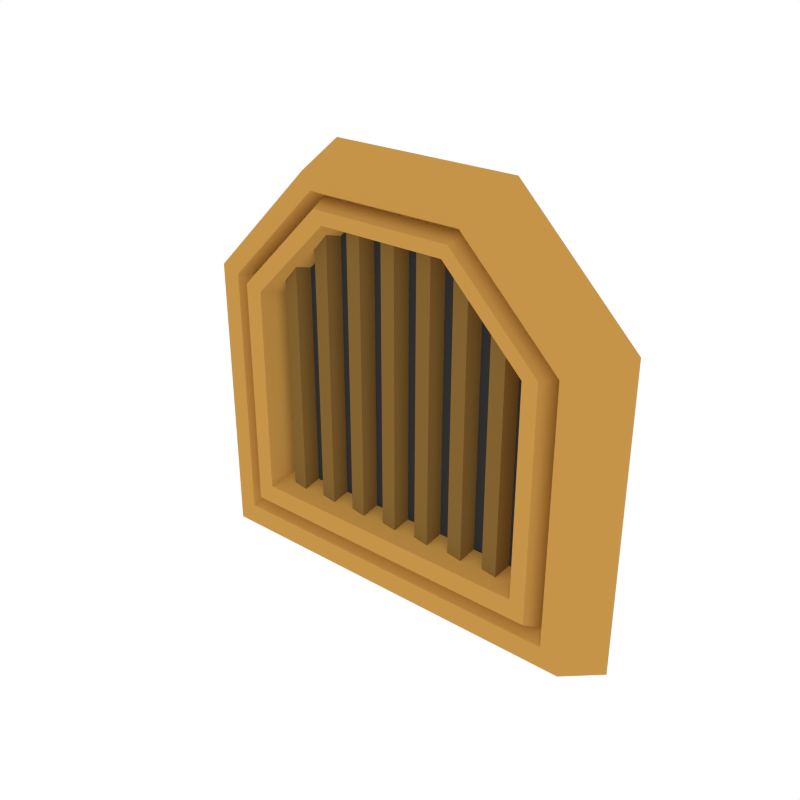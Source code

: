 # Source: Details_Vent_2.blend  (saved by Blender 2.79.0; exported with 4.5.12 LTS)
import bpy
from mathutils import Matrix  # noqa: F401  (used for matrix-valued properties, if any)

bpy.ops.wm.read_factory_settings(use_empty=True)
scene = bpy.context.scene
scene.name = 'Scene'

# ---- collections
col_collection_1 = bpy.data.collections.new('Collection 1'); scene.collection.children.link(col_collection_1)

# ---- materials (node trees are filled in below, after node groups)
mat_black = bpy.data.materials.new('Black')
mat_black.alpha_threshold = 0.0
mat_black.diffuse_color = (0.04203, 0.04203, 0.04203, 1.0)
mat_black.roughness = 0.5
mat_accent = bpy.data.materials.new('Accent')
mat_accent.alpha_threshold = 0.0
mat_accent.diffuse_color = (0.5596, 0.2977, 0.06679, 1.0)
mat_accent.roughness = 0.5
mat_darkaccent = bpy.data.materials.new('DarkAccent')
mat_darkaccent.alpha_threshold = 0.0
mat_darkaccent.diffuse_color = (0.2266, 0.1234, 0.03015, 1.0)
mat_darkaccent.roughness = 0.5

# ---- node groups
ng_auto_smooth = bpy.data.node_groups.new('Auto Smooth', 'GeometryNodeTree')
_s = ng_auto_smooth.interface.new_socket(name='Geometry', in_out='OUTPUT', socket_type='NodeSocketGeometry')
_s = ng_auto_smooth.interface.new_socket(name='Geometry', in_out='INPUT', socket_type='NodeSocketGeometry')
_s = ng_auto_smooth.interface.new_socket(name='Angle', in_out='INPUT', socket_type='NodeSocketFloat')
_s.subtype = 'ANGLE'
_s.min_value = 0.0
_s.max_value = 3.142
ng_auto_smooth.is_modifier = True
_N = ng_auto_smooth.nodes; _L = ng_auto_smooth.links
n0 = _N.new('NodeGroupOutput'); n0.name = 'Group Output'; n0.location = (480, -100)
n1 = _N.new('NodeGroupInput'); n1.name = 'Group Input'; n1.location = (-420, -300)
n2 = _N.new('NodeGroupInput'); n2.name = 'Group Input.001'; n2.location = (-60, -100)
n3 = _N.new('GeometryNodeSetShadeSmooth'); n3.name = 'Set Shade Smooth'; n3.location = (120, -100)
n3.domain = 'EDGE'
n4 = _N.new('GeometryNodeSetShadeSmooth'); n4.name = 'Set Shade Smooth.001'; n4.location = (300, -100)
n5 = _N.new('GeometryNodeInputMeshEdgeAngle'); n5.name = 'Edge Angle'; n5.location = (-420, -220)
n6 = _N.new('GeometryNodeInputEdgeSmooth'); n6.name = 'Is Edge Smooth'; n6.location = (-60, -160)
n7 = _N.new('GeometryNodeInputShadeSmooth'); n7.name = 'Is Face Smooth'; n7.location = (-240, -340)
n8 = _N.new('FunctionNodeBooleanMath'); n8.name = 'Boolean Math'; n8.location = (-60, -220)
n9 = _N.new('FunctionNodeCompare'); n9.name = 'Compare'; n9.location = (-240, -180)
n9.operation = 'LESS_EQUAL'
_L.new(n5.outputs[0], n9.inputs[0])
_L.new(n4.outputs[0], n0.inputs[0])
_L.new(n1.outputs[1], n9.inputs[1])
_L.new(n9.outputs[0], n8.inputs[0])
_L.new(n7.outputs[0], n8.inputs[1])
_L.new(n2.outputs[0], n3.inputs[0])
_L.new(n6.outputs[0], n3.inputs[1])
_L.new(n3.outputs[0], n4.inputs[0])
_L.new(n8.outputs[0], n3.inputs[2])
n0.is_active_output = True

# ---- material node trees

# ---- world
world_world = bpy.data.worlds.new('World'); scene.world = world_world
world_world.color = (1.0, 1.0, 1.0)
world_world.use_sun_shadow = False
world_world.sun_shadow_jitter_overblur = 0.0
world_world.cycles.sampling_method = 'NONE'
world_world.cycles.sample_map_resolution = 256

# ---- meshes
me_cube_054 = bpy.data.meshes.new('Cube.054')
me_cube_054.from_pydata([(0.1085, 0.001727, 0.008484), (0.08693, -0.004432, -0.1134), (0.08693, -0.004432, 0.07345), (0.07546, -0.003244, -0.1134), (0.07546, -0.003244, 0.07345), (0.0906, 0.006697, -0.1134), (0.0906, 0.006697, 0.07345), (0.07091, 0.007885, -0.1134), (0.07091, 0.007885, 0.07345), (0.05937, -0.004432, -0.1134), (0.05937, -0.004432, 0.1019), (0.0479, -0.003244, -0.1134), (0.0479, -0.003244, 0.1019), (0.06304, 0.006697, -0.1134), (0.06304, 0.006697, 0.1019), (0.04335, 0.007885, -0.1134), (0.04335, 0.007885, 0.1019), (0.03181, -0.004432, -0.1134), (0.03181, -0.004432, 0.1019), (0.02034, -0.003244, -0.1134), (0.02034, -0.003244, 0.1019), (0.03548, 0.006697, -0.1134), (0.03548, 0.006697, 0.1019), (0.01579, 0.007885, -0.1134), (0.01579, 0.007885, 0.1019), (0.004254, -0.004432, -0.1134), (0.004254, -0.004432, 0.1019), (-0.007218, -0.003244, -0.1134), (-0.007218, -0.003244, 0.1019), (0.007917, 0.006697, -0.1134), (0.007917, 0.006697, 0.1019), (-0.01177, 0.007885, -0.1134), (-0.01177, 0.007885, 0.1019), (-0.02331, -0.004432, -0.1134), (-0.02331, -0.004432, 0.1019), (-0.03478, -0.003244, -0.1134), (-0.03478, -0.003244, 0.1019), (-0.01964, 0.006697, -0.1134), (-0.01964, 0.006697, 0.1019), (-0.03933, 0.007885, -0.1134), (-0.03933, 0.007885, 0.1019), (-0.05087, -0.004432, -0.1134), (-0.05087, -0.004432, 0.1019), (-0.06234, -0.003244, -0.1134), (-0.06234, -0.003244, 0.1019), (-0.0472, 0.006697, -0.1134), (-0.0472, 0.006697, 0.1019), (-0.06689, 0.007885, -0.1134), (-0.06689, 0.007885, 0.1019), (-0.07843, -0.004432, -0.1134), (-0.07843, -0.004432, 0.07345), (-0.0899, -0.003244, -0.1134), (-0.0899, -0.003244, 0.07345), (-0.07476, 0.006697, -0.1134), (-0.07476, 0.006697, 0.07345), (-0.09445, 0.007885, -0.1134), (-0.09445, 0.007885, 0.07345), (-0.1412, -0.01082, -0.1488), (-0.05675, -0.01081, 0.1212), (-0.1553, 0.02737, -0.165), (-0.1275, -0.01081, 0.0505), (0.1405, -0.01082, -0.1488), (0.1269, -0.01081, -0.1331), (0.1546, 0.02737, -0.165), (-0.1275, -0.01081, -0.1331), (-0.06282, -0.01082, 0.1329), (-0.1412, -0.01082, 0.05454), (-0.1553, 0.02737, 0.05872), (-0.06908, 0.02737, 0.1449), (0.1405, -0.01082, 0.05454), (0.0622, -0.01082, 0.1329), (0.06846, 0.02737, 0.1449), (0.1546, 0.02737, 0.05872), (0.05613, -0.01081, 0.1212), (0.1269, -0.01081, 0.0505), (0.05368, -0.001138, 0.1165), (-0.0543, -0.001138, 0.1165), (0.1213, -0.001138, -0.1268), (0.1213, -0.001138, 0.04886), (-0.122, -0.001138, -0.1268), (-0.122, -0.001138, 0.04886), (0.05104, -0.01391, 0.1115), (-0.05167, -0.01391, 0.1115), (0.1154, -0.01391, -0.12), (0.1154, -0.01391, 0.04711), (-0.116, -0.01391, -0.12), (-0.116, -0.01391, 0.04711), (0.04595, -0.01272, 0.1017), (-0.04658, -0.01272, 0.1017), (0.1039, -0.01272, -0.1068), (0.1039, -0.01272, 0.04371), (-0.1046, -0.01272, -0.1068), (-0.1046, -0.01272, 0.04371), (0.04239, 0.005623, 0.09485), (-0.04301, 0.005623, 0.09485), (0.0959, 0.005623, -0.09757), (0.0959, 0.005623, 0.04134), (-0.09652, 0.005623, -0.09758), (-0.09652, 0.005623, 0.04134)], [], [(1, 2, 4, 3), (5, 7, 8, 6), (4, 8, 7, 3), (1, 5, 6, 2), (9, 10, 12, 11), (13, 15, 16, 14), (12, 16, 15, 11), (9, 13, 14, 10), (17, 18, 20, 19), (21, 23, 24, 22), (20, 24, 23, 19), (17, 21, 22, 18), (25, 26, 28, 27), (29, 31, 32, 30), (28, 32, 31, 27), (25, 29, 30, 26), (33, 34, 36, 35), (37, 39, 40, 38), (36, 40, 39, 35), (33, 37, 38, 34), (41, 42, 44, 43), (45, 47, 48, 46), (44, 48, 47, 43), (41, 45, 46, 42), (49, 50, 52, 51), (53, 55, 56, 54), (52, 56, 55, 51), (49, 53, 54, 50), (71, 68, 65, 70), (63, 72, 69, 61), (64, 62, 77, 79), (57, 66, 67, 59), (59, 63, 61, 57), (59, 67, 68, 71, 72, 63), (65, 68, 67, 66), (71, 70, 69, 72), (66, 57, 64, 60), (61, 69, 74, 62), (69, 70, 73, 74), (65, 66, 60, 58), (70, 65, 58, 73), (57, 61, 62, 64), (80, 79, 85, 86), (60, 64, 79, 80), (58, 60, 80, 76), (62, 74, 78, 77), (73, 58, 76, 75), (74, 73, 75, 78), (82, 86, 92, 88), (78, 75, 81, 84), (77, 78, 84, 83), (76, 80, 86, 82), (79, 77, 83, 85), (75, 76, 82, 81), (92, 91, 97, 98), (85, 83, 89, 91), (81, 82, 88, 87), (86, 85, 91, 92), (84, 81, 87, 90), (83, 84, 90, 89), (95, 96, 93, 94, 98, 97), (90, 87, 93, 96), (89, 90, 96, 95), (88, 92, 98, 94), (91, 89, 95, 97), (87, 88, 94, 93)])
me_cube_054.polygons.foreach_set('use_smooth', [True] * 66)
me_cube_054.polygons.foreach_set('material_index', [2, 2, 2, 2, 2, 2, 2, 2, 2, 2, 2, 2, 2, 2, 2, 2, 2, 2, 2, 2, 2, 2, 2, 2, 2, 2, 2, 2, 1, 1, 1, 1, 1, 1, 1, 1, 1, 1, 1, 1, 1, 1, 1, 1, 1, 1, 1, 1, 1, 1, 1, 1, 1, 1, 1, 1, 1, 1, 1, 1, 0, 1, 1, 1, 1, 1])
me_cube_054.materials.append(mat_black)
me_cube_054.materials.append(mat_accent)
me_cube_054.materials.append(mat_darkaccent)
me_cube_054.use_remesh_preserve_volume = False
me_cube_054.use_remesh_preserve_attributes = False
me_cube_054.use_mirror_vertex_groups = False
me_cube_054.update()

# ---- objects
ob_details_vent_2 = bpy.data.objects.new('Details_Vent_2', me_cube_054)

# ---- transforms, parenting, visibility, modifiers, constraints
ob_details_vent_2.location = (0.0, 0.0, 0.0)
ob_details_vent_2.lineart.crease_threshold = 0.0
_m = ob_details_vent_2.modifiers.new('Auto Smooth', 'NODES')
_m.node_group = ng_auto_smooth
_gi = [s.identifier for s in ng_auto_smooth.interface.items_tree if s.item_type == 'SOCKET' and s.in_out == 'INPUT']
_m[_gi[1]] = 0.5236  # Angle

# ---- collection membership
col_collection_1.objects.link(ob_details_vent_2)

# ---- scene / render settings (as saved in the file)
scene.frame_start = 1; scene.frame_end = 250; scene.frame_set(0)
scene.render.engine = 'CYCLES'
scene.render.resolution_x = 1000
scene.render.resolution_y = 1000
scene.render.dither_intensity = 0.0
scene.cycles.samples = 200
scene.cycles.sampling_pattern = 'TABULATED_SOBOL'
scene.cycles.light_sampling_threshold = 0.0
scene.cycles.use_adaptive_sampling = False
scene.cycles.use_light_tree = False
scene.cycles.caustics_reflective = False
scene.cycles.caustics_refractive = False
scene.cycles.blur_glossy = 0.0
scene.cycles.max_bounces = 2
scene.cycles.pixel_filter_type = 'GAUSSIAN'
scene.cycles.sample_clamp_indirect = 0.0
scene.view_settings.view_transform = 'Standard'
bpy.context.view_layer.update()

# ---- added for rendering (the .blend has no active camera): camera
cam_auto = bpy.data.cameras.new('AutoCamera')
cam_auto.lens = 50.0
cam_auto.sensor_width = 36.0
cam_auto.clip_end = 1000.0
ob_auto_camera = bpy.data.objects.new('AutoCamera', cam_auto)
scene.collection.objects.link(ob_auto_camera)
ob_auto_camera.location = (0.406974, -0.482013, 0.315777)
ob_auto_camera.rotation_euler = (1.09748, -7.21219e-08, 0.694738)
scene.camera = ob_auto_camera
bpy.context.view_layer.update()
